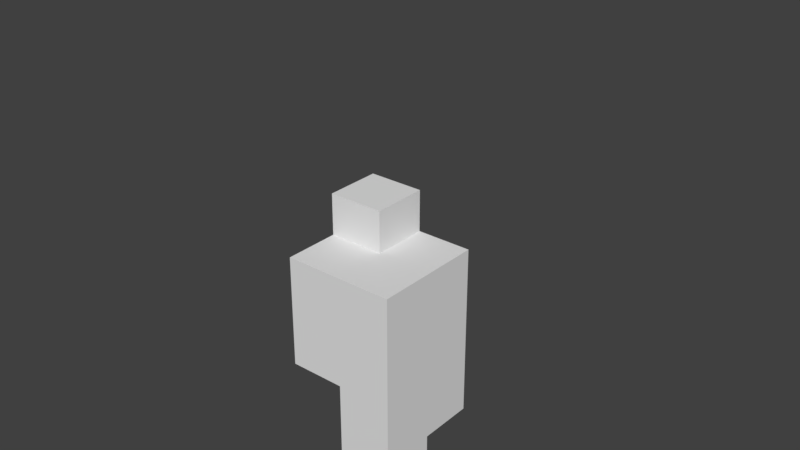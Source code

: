 # Source: misc.blend  (saved by Blender 2.79.0; exported with 4.5.12 LTS)
import bpy
from mathutils import Matrix  # noqa: F401  (used for matrix-valued properties, if any)

bpy.ops.wm.read_factory_settings(use_empty=True)
scene = bpy.context.scene
scene.name = 'Scene'

# ---- collections
col_collection_1 = bpy.data.collections.new('Collection 1'); scene.collection.children.link(col_collection_1)
col_collection_1.hide_render = True
col_collection_1.hide_viewport = True
col_collection_2 = bpy.data.collections.new('Collection 2'); scene.collection.children.link(col_collection_2)
col_collection_3 = bpy.data.collections.new('Collection 3'); scene.collection.children.link(col_collection_3)
col_collection_3.hide_render = True
col_collection_3.hide_viewport = True

# ---- materials (node trees are filled in below, after node groups)
mat_ground = bpy.data.materials.new('ground')
mat_grass = bpy.data.materials.new('grass')
mat_leafs = bpy.data.materials.new('leafs')
mat_wood = bpy.data.materials.new('wood')
mat_material = bpy.data.materials.new('Material')
mat_material.alpha_threshold = 0.0
mat_material.use_transparent_shadow = False
mat_material.diffuse_color = (1.0, 1.0, 1.0, 1.0)
mat_material.roughness = 0.5
mat_material.specular_intensity = 0.0
mat_material.line_color = (0.0, 0.0, 0.0, 1.0)

# ---- material node trees

# ---- world
world_world = bpy.data.worlds.new('World'); scene.world = world_world
world_world.color = (0.05088, 0.05088, 0.05088)
world_world.use_sun_shadow = False
world_world.sun_shadow_jitter_overblur = 0.0
world_world.cycles.sampling_method = 'MANUAL'

# ---- meshes
me_ilot = bpy.data.meshes.new('ilot')
me_ilot.from_pydata([(-0.5189, -0.5189, -0.5189), (-0.5189, -0.5189, 0.5189), (-0.5189, 0.5189, -0.5189), (-0.5189, 0.5189, 0.5189), (0.5189, -0.5189, -0.5189), (0.5189, -0.5189, 0.5189), (0.5189, 0.5189, -0.5189), (0.5189, 0.5189, 0.5189), (0.0, 0.5189, -0.5189), (0.0, 0.5189, 0.5189), (0.0, -0.5189, -0.5189), (0.0, -0.5189, 0.5189), (-0.5189, 0.0, -0.5189), (-0.5189, 0.0, 0.5189), (0.5189, 0.0, -0.5189), (0.5189, 0.0, 0.5189), (0.0, 0.0, 0.5189), (0.0, 0.0, -0.5189), (-0.5189, 0.0, -0.7647), (-0.5189, -0.5189, -0.7647), (0.5189, 0.0, -0.7647), (0.5189, 0.5189, -0.7647), (0.0, -0.5189, -0.7647), (0.5189, -0.5189, -0.7647), (0.0, 0.5189, -0.7647), (0.0, 0.0, -0.7647), (-0.5189, 0.0, -1.089), (-0.5189, -0.5189, -1.089), (0.0, -0.5189, -1.089), (0.5189, -0.5189, -1.089), (0.0, 0.0, -1.089), (0.5189, 0.0, -1.089), (-0.5189, 0.0, -1.618), (-0.5189, -0.5189, -1.618), (0.0, -0.5189, -1.618), (0.0, 0.0, -1.618), (-0.3854, 0.1335, 0.4107), (-0.3854, 0.1335, 1.876), (-0.3854, 0.3854, 0.4107), (-0.3854, 0.3854, 1.876), (-0.1335, 0.1335, 0.4107), (-0.1335, 0.1335, 1.876), (-0.1335, 0.3854, 0.4107), (-0.1335, 0.3854, 1.876), (-1.217, -0.6976, 1.876), (-1.217, 1.217, 1.876), (0.6976, -0.6976, 1.876), (0.6976, 1.217, 1.876), (-1.217, -0.6976, 2.376), (-1.217, 1.217, 2.376), (0.6976, 1.217, 2.376), (0.6976, -0.6976, 2.376), (-0.738, -0.2191, 2.376), (-0.738, 0.738, 2.376), (0.2191, 0.738, 2.376), (0.2191, -0.2191, 2.376), (-0.738, -0.2191, 2.976), (-0.738, 0.738, 2.976), (0.2191, 0.738, 2.976), (0.2191, -0.2191, 2.976)], [], [(12, 13, 3, 2), (8, 9, 7, 6), (14, 15, 5, 4), (10, 11, 1, 0), (8, 6, 21, 24), (16, 13, 1, 11), (15, 16, 11, 5), (10, 0, 19, 22), (4, 5, 11, 10), (2, 3, 9, 8), (2, 8, 17, 12), (7, 9, 16, 15), (9, 3, 13, 16), (17, 8, 24, 25), (6, 7, 15, 14), (0, 1, 13, 12), (23, 22, 28, 29), (22, 19, 27, 28), (24, 21, 20, 25), (4, 10, 22, 23), (12, 17, 25, 18), (14, 4, 23, 20), (0, 12, 18, 19), (6, 14, 20, 21), (30, 31, 29, 28), (28, 27, 33, 34), (19, 18, 26, 27), (25, 20, 31, 30), (18, 25, 30, 26), (20, 23, 29, 31), (32, 35, 34, 33), (27, 26, 32, 33), (26, 30, 35, 32), (30, 28, 34, 35), (36, 37, 39, 38), (38, 39, 43, 42), (42, 43, 41, 40), (40, 41, 37, 36), (47, 46, 44, 45), (48, 51, 55, 52), (44, 46, 51, 48), (47, 45, 49, 50), (46, 47, 50, 51), (45, 44, 48, 49), (55, 54, 58, 59), (50, 49, 53, 54), (51, 50, 54, 55), (49, 48, 52, 53), (58, 57, 56, 59), (53, 52, 56, 57), (52, 55, 59, 56), (54, 53, 57, 58)])
me_ilot.polygons.foreach_set('material_index', [0, 0, 0, 0, 0, 1, 1, 0, 0, 0, 0, 1, 1, 0, 0, 0, 0, 0, 0, 0, 0, 0, 0, 0, 0, 0, 0, 0, 0, 0, 0, 0, 0, 0, 3, 3, 3, 3, 2, 2, 2, 2, 2, 2, 2, 2, 2, 2, 2, 2, 2, 2])
_uv = me_ilot.uv_layers.new(name='UVMap')
_uv.uv.foreach_set('vector', [0.5087, 0.5282, 0.3355, 0.9686, 9.884e-05, 0.6618, 0.4671, 0.5228, 0.4632, 0.4835, 0.02527, 0.2895, 0.3091, 9.89e-05, 0.4737, 0.4465, 0.5109, 0.4364, 0.7064, 9.884e-05, 0.9984, 0.2821, 0.5508, 0.4491, 0.5656, 0.4854, 0.9999, 0.6913, 0.7058, 0.9772, 0.5503, 0.5199, 0.4632, 0.4835, 0.4737, 0.4465, 0.4854, 0.4577, 0.4787, 0.4752, 0.0, 0.0, 0.0, 0.0, 0.0, 0.0, 0.0, 0.0, 0.0, 0.0, 0.0, 0.0, 0.0, 0.0, 0.0, 0.0, 0.5656, 0.4854, 0.5503, 0.5199, 0.5402, 0.5067, 0.5493, 0.485, 0.5508, 0.4491, 0.9984, 0.2821, 0.9999, 0.6913, 0.5656, 0.4854, 0.4671, 0.5228, 9.884e-05, 0.6618, 0.02527, 0.2895, 0.4632, 0.4835, 0.4671, 0.5228, 0.4632, 0.4835, 0.4958, 0.4954, 0.5087, 0.5282, 0.0, 0.0, 0.0, 0.0, 0.0, 0.0, 0.0, 0.0, 0.0, 0.0, 0.0, 0.0, 0.0, 0.0, 0.0, 0.0, 0.4958, 0.4954, 0.4632, 0.4835, 0.4787, 0.4752, 0.5033, 0.4863, 0.4737, 0.4465, 0.3091, 9.89e-05, 0.7064, 9.884e-05, 0.5109, 0.4364, 0.5503, 0.5199, 0.7058, 0.9772, 0.3355, 0.9686, 0.5087, 0.5282, 0.5401, 0.4609, 0.5493, 0.485, 0.535, 0.4845, 0.5328, 0.4717, 0.5493, 0.485, 0.5402, 0.5067, 0.5325, 0.4968, 0.535, 0.4845, 0.4787, 0.4752, 0.4854, 0.4577, 0.5097, 0.4557, 0.5033, 0.4863, 0.5508, 0.4491, 0.5656, 0.4854, 0.5493, 0.485, 0.5401, 0.4609, 0.5087, 0.5282, 0.4958, 0.4954, 0.5033, 0.4863, 0.5183, 0.5087, 0.5109, 0.4364, 0.5508, 0.4491, 0.5401, 0.4609, 0.5097, 0.4557, 0.5503, 0.5199, 0.5087, 0.5282, 0.5183, 0.5087, 0.5402, 0.5067, 0.4737, 0.4465, 0.5109, 0.4364, 0.5097, 0.4557, 0.4854, 0.4577, 0.5182, 0.4848, 0.5213, 0.4706, 0.5328, 0.4717, 0.535, 0.4845, 0.535, 0.4845, 0.5325, 0.4968, 0.5271, 0.4903, 0.5271, 0.491, 0.5402, 0.5067, 0.5183, 0.5087, 0.523, 0.4975, 0.5325, 0.4968, 0.5033, 0.4863, 0.5097, 0.4557, 0.5213, 0.4706, 0.5182, 0.4848, 0.5183, 0.5087, 0.5033, 0.4863, 0.5182, 0.4848, 0.523, 0.4975, 0.5097, 0.4557, 0.5401, 0.4609, 0.5328, 0.4717, 0.5213, 0.4706, 0.5273, 0.4913, 0.5271, 0.4915, 0.5271, 0.491, 0.5271, 0.4903, 0.5325, 0.4968, 0.523, 0.4975, 0.5273, 0.4913, 0.5271, 0.4903, 0.523, 0.4975, 0.5182, 0.4848, 0.5271, 0.4915, 0.5273, 0.4913, 0.5182, 0.4848, 0.535, 0.4845, 0.5271, 0.491, 0.5271, 0.4915, 0.0, 0.0, 0.0, 0.0, 0.0, 0.0, 0.0, 0.0, 0.0, 0.0, 0.0, 0.0, 0.0, 0.0, 0.0, 0.0, 0.0, 0.0, 0.0, 0.0, 0.0, 0.0, 0.0, 0.0, 0.0, 0.0, 0.0, 0.0, 0.0, 0.0, 0.0, 0.0, 0.0, 0.0, 0.0, 0.0, 0.0, 0.0, 0.0, 0.0, 0.0, 0.0, 0.0, 0.0, 0.0, 0.0, 0.0, 0.0, 0.0, 0.0, 0.0, 0.0, 0.0, 0.0, 0.0, 0.0, 0.0, 0.0, 0.0, 0.0, 0.0, 0.0, 0.0, 0.0, 0.0, 0.0, 0.0, 0.0, 0.0, 0.0, 0.0, 0.0, 0.0, 0.0, 0.0, 0.0, 0.0, 0.0, 0.0, 0.0, 0.0, 0.0, 0.0, 0.0, 0.0, 0.0, 0.0, 0.0, 0.0, 0.0, 0.0, 0.0, 0.0, 0.0, 0.0, 0.0, 0.0, 0.0, 0.0, 0.0, 0.0, 0.0, 0.0, 0.0, 0.0, 0.0, 0.0, 0.0, 0.0, 0.0, 0.0, 0.0, 0.0, 0.0, 0.0, 0.0, 0.0, 0.0, 0.0, 0.0, 0.0, 0.0, 0.0, 0.0, 0.0, 0.0, 0.0, 0.0, 0.0, 0.0, 0.0, 0.0, 0.0, 0.0, 0.0, 0.0, 0.0, 0.0, 0.0, 0.0, 0.0, 0.0, 0.0, 0.0])
me_ilot.materials.append(mat_ground)
me_ilot.materials.append(mat_grass)
me_ilot.materials.append(mat_leafs)
me_ilot.materials.append(mat_wood)
me_ilot.use_remesh_preserve_volume = False
me_ilot.use_remesh_preserve_attributes = False
me_ilot.use_mirror_vertex_groups = False
me_ilot.update()
me_ilot_001 = bpy.data.meshes.new('ilot.001')
me_ilot_001.from_pydata([(0.5189, -0.5189, -0.5189), (0.5189, -0.5189, 0.5189), (-0.5189, -0.5189, -0.5189), (-0.5189, -0.5189, 0.5189), (0.5189, 0.5189, -0.5189), (0.5189, 0.5189, 0.5189), (-0.5189, 0.5189, -0.5189), (-0.5189, 0.5189, 0.5189), (-0.5189, 0.0, -0.5189), (-0.5189, 0.0, 0.5189), (0.5189, 0.0, -0.5189), (0.5189, 0.0, 0.5189), (0.0, -0.5189, -0.5189), (0.0, -0.5189, 0.5189), (0.0, 0.5189, -0.5189), (0.0, 0.5189, 0.5189), (0.0, 0.0, 0.5189), (0.0, 0.0, -0.5189), (0.0, -0.5189, -0.7647), (0.5189, -0.5189, -0.7647), (0.0, 0.5189, -0.7647), (-0.5189, 0.5189, -0.7647), (0.5189, 0.0, -0.7647), (0.5189, 0.5189, -0.7647), (-0.5189, 0.0, -0.7647), (0.0, 0.0, -0.7647), (0.0, -0.5189, -1.089), (0.5189, -0.5189, -1.089), (0.5189, 0.0, -1.089), (0.5189, 0.5189, -1.089), (0.0, 0.0, -1.089), (0.0, 0.5189, -1.089), (0.0, -0.5189, -1.618), (0.5189, -0.5189, -1.618), (0.5189, 0.0, -1.618), (0.0, 0.0, -1.618), (-0.5189, 0.0, 0.9053), (-0.5189, 0.5189, 0.9053), (0.0, 0.5189, 0.9053), (0.0, 0.0, 0.9053)], [], [(12, 13, 3, 2), (8, 9, 7, 6), (14, 15, 5, 4), (10, 11, 1, 0), (8, 6, 21, 24), (16, 13, 1, 11), (15, 16, 11, 5), (10, 0, 19, 22), (4, 5, 11, 10), (2, 3, 9, 8), (2, 8, 17, 12), (7, 9, 36, 37), (9, 3, 13, 16), (17, 8, 24, 25), (6, 7, 15, 14), (0, 1, 13, 12), (23, 22, 28, 29), (22, 19, 27, 28), (24, 21, 20, 25), (4, 10, 22, 23), (12, 17, 25, 18), (14, 4, 23, 20), (0, 12, 18, 19), (6, 14, 20, 21), (30, 31, 29, 28), (28, 27, 33, 34), (19, 18, 26, 27), (25, 20, 31, 30), (18, 25, 30, 26), (20, 23, 29, 31), (32, 35, 34, 33), (27, 26, 32, 33), (26, 30, 35, 32), (30, 28, 34, 35), (37, 36, 39, 38), (16, 15, 38, 39), (15, 7, 37, 38), (9, 16, 39, 36)])
me_ilot_001.polygons.foreach_set('material_index', [1, 1, 1, 1, 1, 0, 0, 1, 1, 1, 1, 1, 0, 1, 1, 1, 1, 1, 1, 1, 1, 1, 1, 1, 1, 1, 1, 1, 1, 1, 1, 1, 1, 1, 0, 1, 1, 1])
_uv = me_ilot_001.uv_layers.new(name='UVMap')
_uv.uv.foreach_set('vector', [0.621, 0.4324, 0.9999, 0.5732, 0.734, 0.8593, 0.6172, 0.4666, 0.5867, 0.4705, 0.416, 0.8286, 0.3809, 0.5455, 0.5582, 0.4635, 0.5471, 0.4366, 0.1441, 0.3057, 0.3761, 0.02176, 0.5545, 0.4045, 0.5824, 0.3894, 0.7404, 9.269e-05, 0.9999, 0.2501, 0.6117, 0.3988, 0.5867, 0.4705, 0.5582, 0.4635, 0.5662, 0.4543, 0.5801, 0.4587, 0.0, 0.0, 0.0, 0.0, 0.0, 0.0, 0.0, 0.0, 0.0, 0.0, 0.0, 0.0, 0.0, 0.0, 0.0, 0.0, 0.5824, 0.3894, 0.6117, 0.3988, 0.6028, 0.4074, 0.5842, 0.402, 0.5545, 0.4045, 0.3761, 0.02176, 0.7404, 9.269e-05, 0.5824, 0.3894, 0.6172, 0.4666, 0.734, 0.8593, 0.416, 0.8286, 0.5867, 0.4705, 0.6172, 0.4666, 0.5867, 0.4705, 0.5956, 0.4439, 0.621, 0.4324, 0.3809, 0.5455, 0.416, 0.8286, 0.2777, 0.6428, 0.3014, 0.5943, 0.0, 0.0, 0.0, 0.0, 0.0, 0.0, 0.0, 0.0, 0.5956, 0.4439, 0.5867, 0.4705, 0.5801, 0.4587, 0.5883, 0.4383, 0.5582, 0.4635, 0.3809, 0.5455, 0.1441, 0.3057, 0.5471, 0.4366, 0.6117, 0.3988, 0.9999, 0.2501, 0.9999, 0.5732, 0.621, 0.4324, 0.5652, 0.4115, 0.5842, 0.402, 0.5857, 0.4128, 0.5749, 0.4161, 0.5842, 0.402, 0.6028, 0.4074, 0.5968, 0.4136, 0.5857, 0.4128, 0.5801, 0.4587, 0.5662, 0.4543, 0.563, 0.4355, 0.5883, 0.4383, 0.5545, 0.4045, 0.5824, 0.3894, 0.5842, 0.402, 0.5652, 0.4115, 0.621, 0.4324, 0.5956, 0.4439, 0.5883, 0.4383, 0.6058, 0.4248, 0.5471, 0.4366, 0.5545, 0.4045, 0.5652, 0.4115, 0.563, 0.4355, 0.6117, 0.3988, 0.621, 0.4324, 0.6058, 0.4248, 0.6028, 0.4074, 0.5582, 0.4635, 0.5471, 0.4366, 0.563, 0.4355, 0.5662, 0.4543, 0.587, 0.4262, 0.5748, 0.4252, 0.5749, 0.4161, 0.5857, 0.4128, 0.5857, 0.4128, 0.5968, 0.4136, 0.5947, 0.4164, 0.5935, 0.4172, 0.6028, 0.4074, 0.6058, 0.4248, 0.5977, 0.4208, 0.5968, 0.4136, 0.5883, 0.4383, 0.563, 0.4355, 0.5748, 0.4252, 0.587, 0.4262, 0.6058, 0.4248, 0.5883, 0.4383, 0.587, 0.4262, 0.5977, 0.4208, 0.563, 0.4355, 0.5652, 0.4115, 0.5749, 0.4161, 0.5748, 0.4252, 0.594, 0.4173, 0.5935, 0.4177, 0.5935, 0.4172, 0.5947, 0.4164, 0.5968, 0.4136, 0.5977, 0.4208, 0.594, 0.4173, 0.5947, 0.4164, 0.5977, 0.4208, 0.587, 0.4262, 0.5935, 0.4177, 0.594, 0.4173, 0.587, 0.4262, 0.5857, 0.4128, 0.5935, 0.4172, 0.5935, 0.4177, 0.0, 0.0, 0.0, 0.0, 0.0, 0.0, 0.0, 0.0, 9.269e-05, 0.7502, 0.1441, 0.3057, 0.258, 0.5644, 0.2237, 0.6163, 0.1441, 0.3057, 0.3809, 0.5455, 0.3014, 0.5943, 0.258, 0.5644, 0.416, 0.8286, 9.269e-05, 0.7502, 0.2237, 0.6163, 0.2777, 0.6428])
me_ilot_001.materials.append(mat_grass)
me_ilot_001.materials.append(mat_ground)
me_ilot_001.use_remesh_preserve_volume = False
me_ilot_001.use_remesh_preserve_attributes = False
me_ilot_001.use_mirror_vertex_groups = False
me_ilot_001.update()
me_cloud = bpy.data.meshes.new('cloud')
me_cloud.from_pydata([(0.3, 0.3, -0.3), (0.3, -0.3, -0.3), (-0.3, -0.3, -0.3), (-0.3, 0.3, -0.3), (0.3, 0.3, 0.3), (0.3, -0.3, 0.3), (-0.3, -0.3, 0.3), (-0.3, 0.3, 0.3), (0.9798, 0.3, -0.3), (0.9798, -0.3, -0.3), (0.9798, 0.3, 0.3), (0.9798, -0.3, 0.3), (-1.07, -0.3, -0.3), (-1.07, 0.3, -0.3), (-1.07, -0.3, 0.3), (-1.07, 0.3, 0.3), (0.3, 0.1, -0.3), (0.3, -0.1, -0.3), (-0.3, -0.1, -0.3), (-0.3, 0.1, -0.3), (0.3, 0.1, 0.3), (0.3, -0.1, 0.3), (-0.3, -0.1, 0.3), (-0.3, 0.1, 0.3), (0.9798, 0.1, -0.3), (0.9798, -0.1, -0.3), (0.9798, 0.1, 0.3), (0.9798, -0.1, 0.3), (-1.07, -0.1, -0.3), (-1.07, 0.1, -0.3), (-1.07, -0.1, 0.3), (-1.07, 0.1, 0.3), (0.3, 0.1, 0.5048), (0.3, -0.1, 0.5048), (-0.3, -0.1, 0.5048), (-0.3, 0.1, 0.5048), (-1.07, -0.1, 0.5048), (-1.07, 0.1, 0.5048), (0.3, 0.1, 0.8507), (0.3, -0.1, 0.8507), (-0.3, -0.1, 0.8507), (-0.3, 0.1, 0.8507), (0.3, -0.1, -0.4742), (0.3, -0.3, -0.4742), (0.9798, -0.1, -0.4742), (0.9798, -0.3, -0.4742), (-1.07, -0.3, -0.4742), (-0.3, -0.3, -0.4742), (0.3, 0.1, -0.4742), (-0.3, -0.1, -0.4742), (-0.3, 0.1, -0.4742), (-1.07, -0.1, -0.4742), (-1.07, 0.1, -0.4742), (0.3, 0.1, -0.6239), (0.3, -0.1, -0.6239), (-0.3, -0.1, -0.6239), (-0.3, 0.1, -0.6239), (-1.07, -0.1, -0.6239), (-1.07, 0.1, -0.6239), (0.3, 0.1, -0.8943), (0.3, -0.1, -0.8943), (-0.3, -0.1, -0.8943), (-0.3, 0.1, -0.8943), (-1.36, -0.1, -0.3), (-1.36, 0.1, -0.3), (-1.36, -0.1, 0.3), (-1.36, 0.1, 0.3), (1.36, 0.1, -0.3), (1.36, -0.1, -0.3), (1.36, 0.1, 0.3), (1.36, -0.1, 0.3)], [], [(17, 1, 2, 18), (21, 22, 6, 5), (21, 5, 11, 27), (1, 5, 6, 2), (2, 6, 14, 12), (4, 0, 3, 7), (25, 27, 11, 9), (5, 1, 9, 11), (0, 4, 10, 8), (16, 0, 8, 24), (29, 31, 15, 13), (23, 7, 15, 31), (7, 3, 13, 15), (25, 9, 45, 44), (3, 19, 29, 13), (2, 12, 46, 47), (6, 22, 30, 14), (30, 22, 34, 36), (12, 14, 30, 28), (29, 28, 63, 64), (17, 18, 49, 42), (17, 16, 24, 25), (8, 10, 26, 24), (24, 26, 69, 67), (4, 20, 26, 10), (20, 21, 27, 26), (4, 7, 23, 20), (22, 21, 33, 34), (0, 16, 19, 3), (9, 1, 43, 45), (34, 35, 37, 36), (35, 34, 40, 41), (21, 20, 32, 33), (23, 31, 37, 35), (20, 23, 35, 32), (31, 30, 36, 37), (38, 41, 40, 39), (34, 33, 39, 40), (33, 32, 38, 39), (32, 35, 41, 38), (49, 47, 46, 51), (49, 51, 57, 55), (43, 42, 44, 45), (50, 48, 53, 56), (16, 17, 42, 48), (17, 25, 44, 42), (12, 28, 51, 46), (18, 2, 47, 49), (29, 19, 50, 52), (1, 17, 42, 43), (19, 16, 48, 50), (28, 29, 52, 51), (56, 55, 57, 58), (53, 54, 60, 59), (51, 52, 58, 57), (48, 42, 54, 53), (42, 49, 55, 54), (52, 50, 56, 58), (59, 60, 61, 62), (56, 53, 59, 62), (55, 56, 62, 61), (54, 55, 61, 60), (63, 65, 66, 64), (28, 30, 65, 63), (31, 29, 64, 66), (30, 31, 66, 65), (67, 69, 70, 68), (26, 27, 70, 69), (25, 24, 67, 68), (27, 25, 68, 70)])
me_cloud.materials.append(mat_material)
me_cloud.use_remesh_preserve_volume = False
me_cloud.use_remesh_preserve_attributes = False
me_cloud.use_mirror_vertex_groups = False
me_cloud.update()

# ---- objects
ob_island = bpy.data.objects.new('island', me_ilot)
ob_island2 = bpy.data.objects.new('island2', me_ilot_001)
ob_cloud = bpy.data.objects.new('cloud', me_cloud)

# ---- transforms, parenting, visibility, modifiers, constraints
ob_island.location = (0.0, 0.0, 0.0)
ob_island.lineart.crease_threshold = 0.0
ob_island2.location = (0.0, 0.0, 0.0)
ob_island2.lineart.crease_threshold = 0.0
ob_cloud.location = (0.0, 0.0, 0.0)
ob_cloud.lock_rotations_4d = False
ob_cloud.empty_display_type = 'ARROWS'
ob_cloud.lineart.crease_threshold = 0.0

# ---- collection membership
col_collection_1.objects.link(ob_island)
col_collection_2.objects.link(ob_island2)
col_collection_3.objects.link(ob_cloud)

# ---- scene / render settings (as saved in the file)
scene.frame_start = 1; scene.frame_end = 250; scene.frame_set(1)
scene.render.engine = 'BLENDER_EEVEE_NEXT'
scene.render.resolution_percentage = 50
scene.render.dither_intensity = 0.0
scene.cycles.use_denoising = False
scene.cycles.samples = 128
scene.cycles.sampling_pattern = 'TABULATED_SOBOL'
scene.cycles.use_adaptive_sampling = False
scene.cycles.use_light_tree = False
scene.cycles.blur_glossy = 0.0
scene.cycles.sample_clamp_indirect = 0.0
scene.view_settings.view_transform = 'Standard'
bpy.context.view_layer.update()

# ---- added for rendering (the .blend has no active camera and no usable light): camera, sun
cam_auto = bpy.data.cameras.new('AutoCamera')
cam_auto.lens = 50.0
cam_auto.sensor_width = 36.0
cam_auto.clip_end = 1000.0
ob_auto_camera = bpy.data.objects.new('AutoCamera', cam_auto)
scene.collection.objects.link(ob_auto_camera)
ob_auto_camera.location = (5.24793, -6.03809, 4.87755)
ob_auto_camera.rotation_euler = (1.09748, -7.21219e-08, 0.694738)
scene.camera = ob_auto_camera
light_auto_sun = bpy.data.lights.new('AutoSun', 'SUN')
light_auto_sun.energy = 3.0
light_auto_sun.angle = 0.0523599
ob_auto_sun = bpy.data.objects.new('AutoSun', light_auto_sun)
scene.collection.objects.link(ob_auto_sun)
ob_auto_sun.rotation_euler = (0.872665, 0.174533, 0.523599)
bpy.context.view_layer.update()
